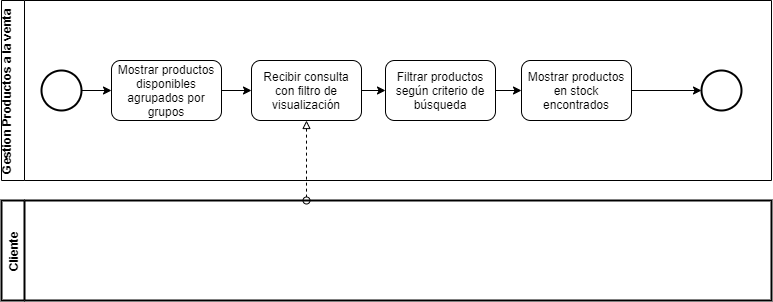

The diagram above was exported from draw.io. Its source (the exported page's mxGraphModel, read from the mxfile embedded in the PNG):
<mxGraphModel dx="868" dy="450" grid="1" gridSize="10" guides="1" tooltips="1" connect="1" arrows="1" fold="1" page="1" pageScale="1" pageWidth="827" pageHeight="1169" background="#FFFFFF" math="0" shadow="0">
  <root>
    <mxCell id="0" />
    <mxCell id="1" parent="0" />
    <mxCell id="2s7ALzOqiSbdKN1bWR27-1" value="Gestion Productos a la venta&#10;" style="swimlane;horizontal=0;" vertex="1" parent="1">
      <mxGeometry x="30" y="100" width="770" height="180" as="geometry" />
    </mxCell>
    <mxCell id="2s7ALzOqiSbdKN1bWR27-7" style="edgeStyle=orthogonalEdgeStyle;rounded=0;orthogonalLoop=1;jettySize=auto;html=1;" edge="1" parent="2s7ALzOqiSbdKN1bWR27-1" source="2s7ALzOqiSbdKN1bWR27-2" target="2s7ALzOqiSbdKN1bWR27-3">
      <mxGeometry relative="1" as="geometry" />
    </mxCell>
    <mxCell id="2s7ALzOqiSbdKN1bWR27-2" value="" style="ellipse;whiteSpace=wrap;html=1;aspect=fixed;strokeWidth=2;" vertex="1" parent="2s7ALzOqiSbdKN1bWR27-1">
      <mxGeometry x="40" y="70" width="40" height="40" as="geometry" />
    </mxCell>
    <mxCell id="2s7ALzOqiSbdKN1bWR27-8" style="edgeStyle=orthogonalEdgeStyle;rounded=0;orthogonalLoop=1;jettySize=auto;html=1;" edge="1" parent="2s7ALzOqiSbdKN1bWR27-1" source="2s7ALzOqiSbdKN1bWR27-3" target="2s7ALzOqiSbdKN1bWR27-6">
      <mxGeometry relative="1" as="geometry" />
    </mxCell>
    <mxCell id="2s7ALzOqiSbdKN1bWR27-3" value="&lt;font style=&quot;vertical-align: inherit&quot;&gt;&lt;font style=&quot;vertical-align: inherit&quot;&gt;Mostrar productos disponibles agrupados por grupos&lt;/font&gt;&lt;/font&gt;" style="rounded=1;whiteSpace=wrap;html=1;" vertex="1" parent="2s7ALzOqiSbdKN1bWR27-1">
      <mxGeometry x="110" y="60" width="110" height="60" as="geometry" />
    </mxCell>
    <mxCell id="2s7ALzOqiSbdKN1bWR27-9" style="edgeStyle=orthogonalEdgeStyle;rounded=0;orthogonalLoop=1;jettySize=auto;html=1;" edge="1" parent="2s7ALzOqiSbdKN1bWR27-1" source="2s7ALzOqiSbdKN1bWR27-6" target="2s7ALzOqiSbdKN1bWR27-5">
      <mxGeometry relative="1" as="geometry" />
    </mxCell>
    <mxCell id="2s7ALzOqiSbdKN1bWR27-6" value="&lt;font style=&quot;vertical-align: inherit&quot;&gt;&lt;font style=&quot;vertical-align: inherit&quot;&gt;Recibir consulta con filtro de visualización&lt;/font&gt;&lt;/font&gt;" style="rounded=1;whiteSpace=wrap;html=1;" vertex="1" parent="2s7ALzOqiSbdKN1bWR27-1">
      <mxGeometry x="250" y="60" width="110" height="60" as="geometry" />
    </mxCell>
    <mxCell id="2s7ALzOqiSbdKN1bWR27-10" style="edgeStyle=orthogonalEdgeStyle;rounded=0;orthogonalLoop=1;jettySize=auto;html=1;" edge="1" parent="2s7ALzOqiSbdKN1bWR27-1" source="2s7ALzOqiSbdKN1bWR27-5" target="2s7ALzOqiSbdKN1bWR27-4">
      <mxGeometry relative="1" as="geometry" />
    </mxCell>
    <mxCell id="2s7ALzOqiSbdKN1bWR27-5" value="&lt;font style=&quot;vertical-align: inherit&quot;&gt;&lt;font style=&quot;vertical-align: inherit&quot;&gt;Filtrar productos según criterio de búsqueda&lt;/font&gt;&lt;/font&gt;" style="rounded=1;whiteSpace=wrap;html=1;" vertex="1" parent="2s7ALzOqiSbdKN1bWR27-1">
      <mxGeometry x="384" y="60" width="110" height="60" as="geometry" />
    </mxCell>
    <mxCell id="2s7ALzOqiSbdKN1bWR27-12" style="edgeStyle=orthogonalEdgeStyle;rounded=0;orthogonalLoop=1;jettySize=auto;html=1;" edge="1" parent="2s7ALzOqiSbdKN1bWR27-1" source="2s7ALzOqiSbdKN1bWR27-4">
      <mxGeometry relative="1" as="geometry">
        <mxPoint x="700" y="90" as="targetPoint" />
      </mxGeometry>
    </mxCell>
    <mxCell id="2s7ALzOqiSbdKN1bWR27-4" value="&lt;font style=&quot;vertical-align: inherit&quot;&gt;&lt;font style=&quot;vertical-align: inherit&quot;&gt;Mostrar productos en stock encontrados&lt;/font&gt;&lt;/font&gt;" style="rounded=1;whiteSpace=wrap;html=1;" vertex="1" parent="2s7ALzOqiSbdKN1bWR27-1">
      <mxGeometry x="520" y="60" width="110" height="60" as="geometry" />
    </mxCell>
    <mxCell id="2s7ALzOqiSbdKN1bWR27-11" value="" style="ellipse;whiteSpace=wrap;html=1;aspect=fixed;strokeWidth=2;" vertex="1" parent="2s7ALzOqiSbdKN1bWR27-1">
      <mxGeometry x="700" y="70" width="40" height="40" as="geometry" />
    </mxCell>
    <mxCell id="2s7ALzOqiSbdKN1bWR27-13" value="Cliente" style="swimlane;horizontal=0;strokeWidth=2;" vertex="1" parent="1">
      <mxGeometry x="30" y="300" width="770" height="100" as="geometry" />
    </mxCell>
    <mxCell id="2s7ALzOqiSbdKN1bWR27-15" style="edgeStyle=orthogonalEdgeStyle;rounded=0;orthogonalLoop=1;jettySize=auto;html=1;dashed=1;endArrow=oval;endFill=0;endSize=7;startArrow=block;startFill=0;" edge="1" parent="1" source="2s7ALzOqiSbdKN1bWR27-6">
      <mxGeometry relative="1" as="geometry">
        <mxPoint x="335" y="300" as="targetPoint" />
      </mxGeometry>
    </mxCell>
  </root>
</mxGraphModel>